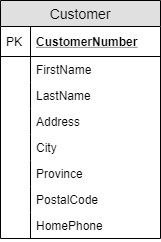

The diagram above was exported from draw.io. Its source (the exported page's mxGraphModel, read from the mxfile embedded in the PNG):
<mxGraphModel dx="1381" dy="761" grid="1" gridSize="10" guides="1" tooltips="1" connect="1" arrows="1" fold="1" page="1" pageScale="1" pageWidth="850" pageHeight="1100" math="0" shadow="0">
  <root>
    <mxCell id="0" />
    <mxCell id="1" parent="0" />
    <mxCell id="2" value="Customer" style="swimlane;fontStyle=0;childLayout=stackLayout;horizontal=1;startSize=26;fillColor=#e0e0e0;horizontalStack=0;resizeParent=1;resizeParentMax=0;resizeLast=0;collapsible=1;marginBottom=0;swimlaneFillColor=#ffffff;align=center;fontSize=14;" vertex="1" parent="1">
      <mxGeometry x="40" y="180" width="160" height="238" as="geometry" />
    </mxCell>
    <mxCell id="3" value="CustomerNumber" style="shape=partialRectangle;top=0;left=0;right=0;bottom=1;align=left;verticalAlign=middle;fillColor=none;spacingLeft=34;spacingRight=4;overflow=hidden;rotatable=0;points=[[0,0.5],[1,0.5]];portConstraint=eastwest;dropTarget=0;fontStyle=5;fontSize=12;" vertex="1" parent="2">
      <mxGeometry y="26" width="160" height="30" as="geometry" />
    </mxCell>
    <mxCell id="4" value="PK" style="shape=partialRectangle;top=0;left=0;bottom=0;fillColor=none;align=left;verticalAlign=middle;spacingLeft=4;spacingRight=4;overflow=hidden;rotatable=0;points=[];portConstraint=eastwest;part=1;fontSize=12;" vertex="1" connectable="0" parent="3">
      <mxGeometry width="30" height="30" as="geometry" />
    </mxCell>
    <mxCell id="5" value="FirstName" style="shape=partialRectangle;top=0;left=0;right=0;bottom=0;align=left;verticalAlign=top;fillColor=none;spacingLeft=34;spacingRight=4;overflow=hidden;rotatable=0;points=[[0,0.5],[1,0.5]];portConstraint=eastwest;dropTarget=0;fontSize=12;" vertex="1" parent="2">
      <mxGeometry y="56" width="160" height="26" as="geometry" />
    </mxCell>
    <mxCell id="6" value="" style="shape=partialRectangle;top=0;left=0;bottom=0;fillColor=none;align=left;verticalAlign=top;spacingLeft=4;spacingRight=4;overflow=hidden;rotatable=0;points=[];portConstraint=eastwest;part=1;fontSize=12;" vertex="1" connectable="0" parent="5">
      <mxGeometry width="30" height="26" as="geometry" />
    </mxCell>
    <mxCell id="7" value="LastName" style="shape=partialRectangle;top=0;left=0;right=0;bottom=0;align=left;verticalAlign=top;fillColor=none;spacingLeft=34;spacingRight=4;overflow=hidden;rotatable=0;points=[[0,0.5],[1,0.5]];portConstraint=eastwest;dropTarget=0;fontSize=12;" vertex="1" parent="2">
      <mxGeometry y="82" width="160" height="26" as="geometry" />
    </mxCell>
    <mxCell id="8" value="" style="shape=partialRectangle;top=0;left=0;bottom=0;fillColor=none;align=left;verticalAlign=top;spacingLeft=4;spacingRight=4;overflow=hidden;rotatable=0;points=[];portConstraint=eastwest;part=1;fontSize=12;" vertex="1" connectable="0" parent="7">
      <mxGeometry width="30" height="26" as="geometry" />
    </mxCell>
    <mxCell id="9" value="Address" style="shape=partialRectangle;top=0;left=0;right=0;bottom=0;align=left;verticalAlign=top;fillColor=none;spacingLeft=34;spacingRight=4;overflow=hidden;rotatable=0;points=[[0,0.5],[1,0.5]];portConstraint=eastwest;dropTarget=0;fontSize=12;" vertex="1" parent="2">
      <mxGeometry y="108" width="160" height="26" as="geometry" />
    </mxCell>
    <mxCell id="10" value="" style="shape=partialRectangle;top=0;left=0;bottom=0;fillColor=none;align=left;verticalAlign=top;spacingLeft=4;spacingRight=4;overflow=hidden;rotatable=0;points=[];portConstraint=eastwest;part=1;fontSize=12;" vertex="1" connectable="0" parent="9">
      <mxGeometry width="30" height="26" as="geometry" />
    </mxCell>
    <mxCell id="11" value="City" style="shape=partialRectangle;top=0;left=0;right=0;bottom=0;align=left;verticalAlign=top;fillColor=none;spacingLeft=34;spacingRight=4;overflow=hidden;rotatable=0;points=[[0,0.5],[1,0.5]];portConstraint=eastwest;dropTarget=0;fontSize=12;" vertex="1" parent="2">
      <mxGeometry y="134" width="160" height="26" as="geometry" />
    </mxCell>
    <mxCell id="12" value="" style="shape=partialRectangle;top=0;left=0;bottom=0;fillColor=none;align=left;verticalAlign=top;spacingLeft=4;spacingRight=4;overflow=hidden;rotatable=0;points=[];portConstraint=eastwest;part=1;fontSize=12;" vertex="1" connectable="0" parent="11">
      <mxGeometry width="30" height="26" as="geometry" />
    </mxCell>
    <mxCell id="13" value="Province" style="shape=partialRectangle;top=0;left=0;right=0;bottom=0;align=left;verticalAlign=top;fillColor=none;spacingLeft=34;spacingRight=4;overflow=hidden;rotatable=0;points=[[0,0.5],[1,0.5]];portConstraint=eastwest;dropTarget=0;fontSize=12;" vertex="1" parent="2">
      <mxGeometry y="160" width="160" height="26" as="geometry" />
    </mxCell>
    <mxCell id="14" value="" style="shape=partialRectangle;top=0;left=0;bottom=0;fillColor=none;align=left;verticalAlign=top;spacingLeft=4;spacingRight=4;overflow=hidden;rotatable=0;points=[];portConstraint=eastwest;part=1;fontSize=12;" vertex="1" connectable="0" parent="13">
      <mxGeometry width="30" height="26" as="geometry" />
    </mxCell>
    <mxCell id="15" value="PostalCode" style="shape=partialRectangle;top=0;left=0;right=0;bottom=0;align=left;verticalAlign=top;fillColor=none;spacingLeft=34;spacingRight=4;overflow=hidden;rotatable=0;points=[[0,0.5],[1,0.5]];portConstraint=eastwest;dropTarget=0;fontSize=12;" vertex="1" parent="2">
      <mxGeometry y="186" width="160" height="26" as="geometry" />
    </mxCell>
    <mxCell id="16" value="" style="shape=partialRectangle;top=0;left=0;bottom=0;fillColor=none;align=left;verticalAlign=top;spacingLeft=4;spacingRight=4;overflow=hidden;rotatable=0;points=[];portConstraint=eastwest;part=1;fontSize=12;" vertex="1" connectable="0" parent="15">
      <mxGeometry width="30" height="26" as="geometry" />
    </mxCell>
    <mxCell id="17" value="HomePhone" style="shape=partialRectangle;top=0;left=0;right=0;bottom=0;align=left;verticalAlign=top;fillColor=none;spacingLeft=34;spacingRight=4;overflow=hidden;rotatable=0;points=[[0,0.5],[1,0.5]];portConstraint=eastwest;dropTarget=0;fontSize=12;" vertex="1" parent="2">
      <mxGeometry y="212" width="160" height="26" as="geometry" />
    </mxCell>
    <mxCell id="18" value="" style="shape=partialRectangle;top=0;left=0;bottom=0;fillColor=none;align=left;verticalAlign=top;spacingLeft=4;spacingRight=4;overflow=hidden;rotatable=0;points=[];portConstraint=eastwest;part=1;fontSize=12;" vertex="1" connectable="0" parent="17">
      <mxGeometry width="30" height="26" as="geometry" />
    </mxCell>
  </root>
</mxGraphModel>